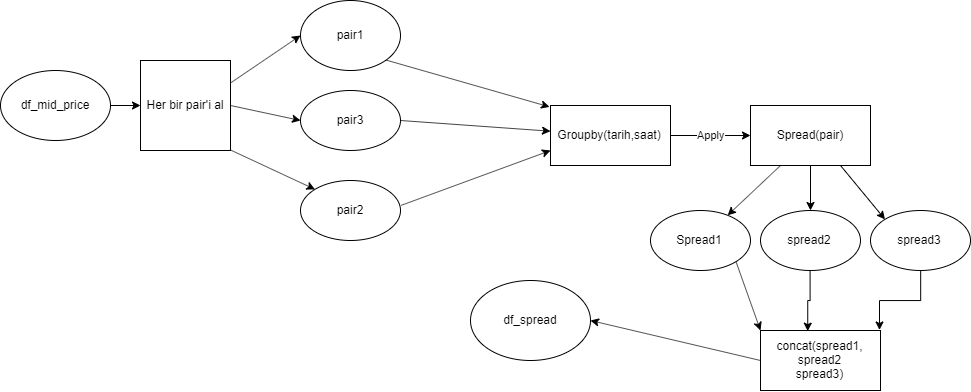

The diagram above was exported from draw.io. Its source (the exported page's mxGraphModel, read from the mxfile embedded in the PNG):
<mxGraphModel dx="1071" dy="627" grid="1" gridSize="10" guides="1" tooltips="1" connect="1" arrows="1" fold="1" page="1" pageScale="1" pageWidth="1169" pageHeight="826" background="#ffffff" math="0" shadow="0">
  <root>
    <mxCell id="0" />
    <mxCell id="1" parent="0" />
    <mxCell id="SID14mW9fJBVv4FEg55h-41" value="df_mid_price" style="ellipse;whiteSpace=wrap;html=1;" vertex="1" parent="1">
      <mxGeometry x="30" y="110" width="110" height="70" as="geometry" />
    </mxCell>
    <mxCell id="SID14mW9fJBVv4FEg55h-42" value="Her bir pair'i al" style="whiteSpace=wrap;html=1;aspect=fixed;" vertex="1" parent="1">
      <mxGeometry x="170" y="100" width="90" height="90" as="geometry" />
    </mxCell>
    <mxCell id="SID14mW9fJBVv4FEg55h-43" value="" style="endArrow=classic;html=1;exitX=1;exitY=0.5;exitDx=0;exitDy=0;entryX=0;entryY=0.5;entryDx=0;entryDy=0;" edge="1" parent="1" source="SID14mW9fJBVv4FEg55h-41" target="SID14mW9fJBVv4FEg55h-42">
      <mxGeometry width="50" height="50" relative="1" as="geometry">
        <mxPoint x="670" y="340" as="sourcePoint" />
        <mxPoint x="720" y="290" as="targetPoint" />
      </mxGeometry>
    </mxCell>
    <mxCell id="SID14mW9fJBVv4FEg55h-44" value="pair1" style="ellipse;whiteSpace=wrap;html=1;" vertex="1" parent="1">
      <mxGeometry x="330" y="40" width="100" height="70" as="geometry" />
    </mxCell>
    <mxCell id="SID14mW9fJBVv4FEg55h-45" value="pair2" style="ellipse;whiteSpace=wrap;html=1;" vertex="1" parent="1">
      <mxGeometry x="330" y="220" width="100" height="60" as="geometry" />
    </mxCell>
    <mxCell id="SID14mW9fJBVv4FEg55h-46" value="pair3" style="ellipse;whiteSpace=wrap;html=1;" vertex="1" parent="1">
      <mxGeometry x="330" y="130" width="100" height="60" as="geometry" />
    </mxCell>
    <mxCell id="SID14mW9fJBVv4FEg55h-47" value="" style="endArrow=classic;html=1;entryX=0;entryY=0.5;entryDx=0;entryDy=0;exitX=1;exitY=0.25;exitDx=0;exitDy=0;" edge="1" parent="1" source="SID14mW9fJBVv4FEg55h-42" target="SID14mW9fJBVv4FEg55h-44">
      <mxGeometry width="50" height="50" relative="1" as="geometry">
        <mxPoint x="260" y="123" as="sourcePoint" />
        <mxPoint x="510" y="420" as="targetPoint" />
      </mxGeometry>
    </mxCell>
    <mxCell id="SID14mW9fJBVv4FEg55h-48" value="" style="endArrow=classic;html=1;exitX=0.993;exitY=0.991;exitDx=0;exitDy=0;entryX=0;entryY=0;entryDx=0;entryDy=0;exitPerimeter=0;" edge="1" parent="1" source="SID14mW9fJBVv4FEg55h-42" target="SID14mW9fJBVv4FEg55h-45">
      <mxGeometry width="50" height="50" relative="1" as="geometry">
        <mxPoint x="450" y="550" as="sourcePoint" />
        <mxPoint x="500" y="500" as="targetPoint" />
      </mxGeometry>
    </mxCell>
    <mxCell id="SID14mW9fJBVv4FEg55h-49" value="" style="endArrow=classic;html=1;exitX=1;exitY=0.5;exitDx=0;exitDy=0;entryX=0;entryY=0.5;entryDx=0;entryDy=0;" edge="1" parent="1" source="SID14mW9fJBVv4FEg55h-42" target="SID14mW9fJBVv4FEg55h-46">
      <mxGeometry width="50" height="50" relative="1" as="geometry">
        <mxPoint x="850" y="540" as="sourcePoint" />
        <mxPoint x="900" y="490" as="targetPoint" />
      </mxGeometry>
    </mxCell>
    <mxCell id="SID14mW9fJBVv4FEg55h-51" value="Groupby(tarih,saat)" style="rounded=0;whiteSpace=wrap;html=1;" vertex="1" parent="1">
      <mxGeometry x="580" y="145" width="120" height="60" as="geometry" />
    </mxCell>
    <mxCell id="SID14mW9fJBVv4FEg55h-52" value="" style="endArrow=classic;html=1;exitX=1;exitY=1;exitDx=0;exitDy=0;entryX=-0.008;entryY=0.023;entryDx=0;entryDy=0;entryPerimeter=0;" edge="1" parent="1" source="SID14mW9fJBVv4FEg55h-44" target="SID14mW9fJBVv4FEg55h-51">
      <mxGeometry width="50" height="50" relative="1" as="geometry">
        <mxPoint x="470" y="620" as="sourcePoint" />
        <mxPoint x="520" y="570" as="targetPoint" />
      </mxGeometry>
    </mxCell>
    <mxCell id="SID14mW9fJBVv4FEg55h-53" value="" style="endArrow=classic;html=1;exitX=1.007;exitY=0.414;exitDx=0;exitDy=0;entryX=0;entryY=0.75;entryDx=0;entryDy=0;exitPerimeter=0;" edge="1" parent="1" source="SID14mW9fJBVv4FEg55h-45" target="SID14mW9fJBVv4FEg55h-51">
      <mxGeometry width="50" height="50" relative="1" as="geometry">
        <mxPoint x="636.926406871193" y="376.7842712474619" as="sourcePoint" />
        <mxPoint x="734" y="450" as="targetPoint" />
      </mxGeometry>
    </mxCell>
    <mxCell id="SID14mW9fJBVv4FEg55h-54" value="" style="endArrow=classic;html=1;exitX=1;exitY=0.5;exitDx=0;exitDy=0;" edge="1" parent="1" source="SID14mW9fJBVv4FEg55h-46" target="SID14mW9fJBVv4FEg55h-51">
      <mxGeometry width="50" height="50" relative="1" as="geometry">
        <mxPoint x="592.426406871193" y="398.2842712474619" as="sourcePoint" />
        <mxPoint x="791" y="490" as="targetPoint" />
      </mxGeometry>
    </mxCell>
    <mxCell id="SID14mW9fJBVv4FEg55h-55" value="Apply" style="endArrow=classic;html=1;exitX=1;exitY=0.5;exitDx=0;exitDy=0;entryX=0;entryY=0.5;entryDx=0;entryDy=0;" edge="1" parent="1" source="SID14mW9fJBVv4FEg55h-51" target="SID14mW9fJBVv4FEg55h-56">
      <mxGeometry width="50" height="50" relative="1" as="geometry">
        <mxPoint x="790" y="660" as="sourcePoint" />
        <mxPoint x="900" y="430" as="targetPoint" />
      </mxGeometry>
    </mxCell>
    <mxCell id="SID14mW9fJBVv4FEg55h-56" value="Spread(pair)" style="rounded=0;whiteSpace=wrap;html=1;" vertex="1" parent="1">
      <mxGeometry x="780" y="145" width="120" height="60" as="geometry" />
    </mxCell>
    <mxCell id="SID14mW9fJBVv4FEg55h-57" value="Spread1" style="ellipse;whiteSpace=wrap;html=1;" vertex="1" parent="1">
      <mxGeometry x="680" y="250" width="100" height="60" as="geometry" />
    </mxCell>
    <mxCell id="SID14mW9fJBVv4FEg55h-70" style="edgeStyle=orthogonalEdgeStyle;rounded=0;orthogonalLoop=1;jettySize=auto;html=1;exitX=0.5;exitY=1;exitDx=0;exitDy=0;entryX=0.396;entryY=0.01;entryDx=0;entryDy=0;entryPerimeter=0;" edge="1" parent="1" source="SID14mW9fJBVv4FEg55h-58" target="SID14mW9fJBVv4FEg55h-68">
      <mxGeometry relative="1" as="geometry" />
    </mxCell>
    <mxCell id="SID14mW9fJBVv4FEg55h-58" value="spread2" style="ellipse;whiteSpace=wrap;html=1;" vertex="1" parent="1">
      <mxGeometry x="790" y="250" width="100" height="60" as="geometry" />
    </mxCell>
    <mxCell id="SID14mW9fJBVv4FEg55h-71" style="edgeStyle=orthogonalEdgeStyle;rounded=0;orthogonalLoop=1;jettySize=auto;html=1;exitX=0.5;exitY=1;exitDx=0;exitDy=0;entryX=0.995;entryY=-0.015;entryDx=0;entryDy=0;entryPerimeter=0;" edge="1" parent="1" source="SID14mW9fJBVv4FEg55h-59" target="SID14mW9fJBVv4FEg55h-68">
      <mxGeometry relative="1" as="geometry" />
    </mxCell>
    <mxCell id="SID14mW9fJBVv4FEg55h-59" value="spread3" style="ellipse;whiteSpace=wrap;html=1;" vertex="1" parent="1">
      <mxGeometry x="900" y="250" width="100" height="60" as="geometry" />
    </mxCell>
    <mxCell id="SID14mW9fJBVv4FEg55h-60" value="" style="endArrow=classic;html=1;exitX=0.25;exitY=1;exitDx=0;exitDy=0;" edge="1" parent="1" source="SID14mW9fJBVv4FEg55h-56" target="SID14mW9fJBVv4FEg55h-57">
      <mxGeometry width="50" height="50" relative="1" as="geometry">
        <mxPoint x="678" y="550" as="sourcePoint" />
        <mxPoint x="600" y="610" as="targetPoint" />
      </mxGeometry>
    </mxCell>
    <mxCell id="SID14mW9fJBVv4FEg55h-61" value="" style="endArrow=classic;html=1;entryX=0;entryY=0;entryDx=0;entryDy=0;exitX=0.75;exitY=1;exitDx=0;exitDy=0;" edge="1" parent="1" source="SID14mW9fJBVv4FEg55h-56" target="SID14mW9fJBVv4FEg55h-59">
      <mxGeometry width="50" height="50" relative="1" as="geometry">
        <mxPoint x="780" y="530" as="sourcePoint" />
        <mxPoint x="580" y="630" as="targetPoint" />
      </mxGeometry>
    </mxCell>
    <mxCell id="SID14mW9fJBVv4FEg55h-62" value="" style="endArrow=classic;html=1;exitX=0.5;exitY=1;exitDx=0;exitDy=0;entryX=0.5;entryY=0;entryDx=0;entryDy=0;" edge="1" parent="1" source="SID14mW9fJBVv4FEg55h-56" target="SID14mW9fJBVv4FEg55h-58">
      <mxGeometry width="50" height="50" relative="1" as="geometry">
        <mxPoint x="530" y="670" as="sourcePoint" />
        <mxPoint x="580" y="620" as="targetPoint" />
      </mxGeometry>
    </mxCell>
    <mxCell id="SID14mW9fJBVv4FEg55h-68" value="concat(spread1,&lt;br&gt;spread2&lt;br&gt;spread3)" style="rounded=0;whiteSpace=wrap;html=1;" vertex="1" parent="1">
      <mxGeometry x="790" y="370" width="120" height="60" as="geometry" />
    </mxCell>
    <mxCell id="SID14mW9fJBVv4FEg55h-72" value="df_spread" style="ellipse;whiteSpace=wrap;html=1;" vertex="1" parent="1">
      <mxGeometry x="500" y="320" width="120" height="80" as="geometry" />
    </mxCell>
    <mxCell id="SID14mW9fJBVv4FEg55h-81" value="" style="endArrow=classic;html=1;entryX=0;entryY=0;entryDx=0;entryDy=0;entryPerimeter=0;exitX=1;exitY=1;exitDx=0;exitDy=0;" edge="1" parent="1" source="SID14mW9fJBVv4FEg55h-57" target="SID14mW9fJBVv4FEg55h-68">
      <mxGeometry width="50" height="50" relative="1" as="geometry">
        <mxPoint x="440" y="510" as="sourcePoint" />
        <mxPoint x="490" y="460" as="targetPoint" />
      </mxGeometry>
    </mxCell>
    <mxCell id="SID14mW9fJBVv4FEg55h-82" value="" style="endArrow=classic;html=1;exitX=0;exitY=0.5;exitDx=0;exitDy=0;entryX=1;entryY=0.5;entryDx=0;entryDy=0;" edge="1" parent="1" source="SID14mW9fJBVv4FEg55h-68" target="SID14mW9fJBVv4FEg55h-72">
      <mxGeometry width="50" height="50" relative="1" as="geometry">
        <mxPoint x="440" y="500" as="sourcePoint" />
        <mxPoint x="490" y="450" as="targetPoint" />
      </mxGeometry>
    </mxCell>
  </root>
</mxGraphModel>